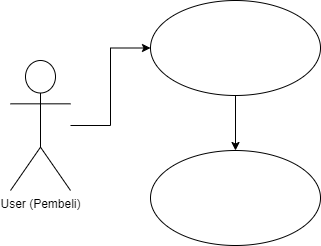

The diagram above was exported from draw.io. Its source (the exported page's mxGraphModel, read from the mxfile embedded in the PNG):
<mxGraphModel dx="1050" dy="530" grid="1" gridSize="10" guides="1" tooltips="1" connect="1" arrows="1" fold="1" page="1" pageScale="1" pageWidth="827" pageHeight="1169" math="0" shadow="0">
  <root>
    <mxCell id="0" />
    <mxCell id="1" parent="0" />
    <mxCell id="Qz9epMC54ARn35Q7cc4j-6" value="" style="edgeStyle=orthogonalEdgeStyle;rounded=0;orthogonalLoop=1;jettySize=auto;html=1;" edge="1" parent="1" source="Qz9epMC54ARn35Q7cc4j-1" target="Qz9epMC54ARn35Q7cc4j-5">
      <mxGeometry relative="1" as="geometry" />
    </mxCell>
    <mxCell id="Qz9epMC54ARn35Q7cc4j-1" value="User (Pembeli)" style="shape=umlActor;verticalLabelPosition=bottom;verticalAlign=top;html=1;outlineConnect=0;" vertex="1" parent="1">
      <mxGeometry x="30" y="120" width="60" height="130" as="geometry" />
    </mxCell>
    <mxCell id="Qz9epMC54ARn35Q7cc4j-8" style="edgeStyle=orthogonalEdgeStyle;rounded=0;orthogonalLoop=1;jettySize=auto;html=1;entryX=0.5;entryY=0;entryDx=0;entryDy=0;" edge="1" parent="1" source="Qz9epMC54ARn35Q7cc4j-5" target="Qz9epMC54ARn35Q7cc4j-7">
      <mxGeometry relative="1" as="geometry" />
    </mxCell>
    <mxCell id="Qz9epMC54ARn35Q7cc4j-5" value="" style="ellipse;whiteSpace=wrap;html=1;verticalAlign=top;" vertex="1" parent="1">
      <mxGeometry x="170" y="60" width="170" height="95" as="geometry" />
    </mxCell>
    <mxCell id="Qz9epMC54ARn35Q7cc4j-7" value="" style="ellipse;whiteSpace=wrap;html=1;verticalAlign=top;" vertex="1" parent="1">
      <mxGeometry x="170" y="210" width="170" height="95" as="geometry" />
    </mxCell>
  </root>
</mxGraphModel>